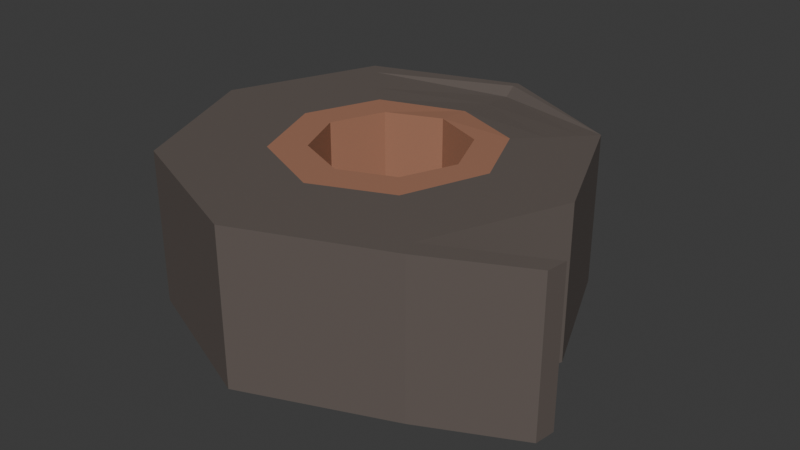 # Source: duct-tape.blend  (saved by Blender 5.1.29; exported with 4.5.12 LTS)
import bpy
from mathutils import Matrix  # noqa: F401  (used for matrix-valued properties, if any)

bpy.ops.wm.read_factory_settings(use_empty=True)
scene = bpy.context.scene
scene.name = 'Scene'

# ---- collections
col_collection = bpy.data.collections.new('Collection'); scene.collection.children.link(col_collection)

# ---- images (referenced by path relative to the original .blend; pixels are not part of the script)
import os
ASSET_DIR = os.environ.get("B2B_ASSET_DIR", "")  # directory of the original .blend (textures are referenced by path, not embedded)
HERE = os.path.dirname(os.path.abspath(__file__))  # packed textures are extracted next to this script under _unpacked/

def load_image(name, relpath, width, height, colorspace="sRGB"):
    """Load a texture the original file referenced (path relative to the .blend, or extracted next to this script)."""
    p = next((c for c in (os.path.join(HERE, relpath), os.path.join(ASSET_DIR, relpath)) if relpath and os.path.exists(c)), "")
    if p:
        img = bpy.data.images.load(p, check_existing=True)
        img.name = name
    else:  # same state as the original file: an image datablock whose file is absent (Cycles renders it pink)
        img = bpy.data.images.new(name, width, height)
        img.source = "FILE"
        img.filepath = "//" + (relpath or name)
    img.colorspace_settings.name = colorspace
    return img
img_worm_palette_png_001 = load_image('WORM-Palette.png.001', '_unpacked/WORM-Palette.52f920b4.png', 96, 96, 'sRGB')

# ---- materials (node trees are filled in below, after node groups)
mat_worm_001 = bpy.data.materials.new('WORM.001')
mat_worm_001.use_backface_culling_lightprobe_volume = False
mat_worm_001.use_transparent_shadow = False

# ---- material node trees
mat_worm_001.use_nodes = True; mat_worm_001.node_tree.nodes.clear()
_N = mat_worm_001.node_tree.nodes; _L = mat_worm_001.node_tree.links
n0 = _N.new('ShaderNodeBsdfPrincipled'); n0.name = 'Principled BSDF'; n0.location = (10, 300)
n0.distribution = 'GGX'
n0.subsurface_method = 'RANDOM_WALK_SKIN'
n0.inputs[3].default_value = 1.45
n0.inputs[27].default_value = (0.0, 0.0, 0.0, 1.0)
n0.inputs[28].default_value = 1.0
n1 = _N.new('ShaderNodeOutputMaterial'); n1.name = 'Material Output'; n1.location = (300, 300)
n2 = _N.new('ShaderNodeTexImage'); n2.name = 'Image Texture'; n2.location = (-393, 125)
n2.image = img_worm_palette_png_001
n2.interpolation = 'Closest'
_L.new(n0.outputs[0], n1.inputs[0])
_L.new(n2.outputs[0], n0.inputs[0])
n1.is_active_output = True

# ---- world
world_world = bpy.data.worlds.new('World'); scene.world = world_world
world_world.use_nodes = True; world_world.node_tree.nodes.clear()
_N = world_world.node_tree.nodes; _L = world_world.node_tree.links
n0 = _N.new('ShaderNodeOutputWorld'); n0.name = 'World Output'; n0.location = (200, 100)
n1 = _N.new('ShaderNodeBackground'); n1.name = 'Background'; n1.location = (-200, 100)
n1.inputs[0].default_value = (0.05088, 0.05088, 0.05088, 1.0)
_L.new(n1.outputs[0], n0.inputs[0])
n0.is_active_output = True
world_world.color = (0.05088, 0.05088, 0.05088)
world_world.sun_shadow_jitter_overblur = 0.0

# ---- meshes
me_duct_tape_lod_1 = bpy.data.meshes.new('Duct-Tape-LOD-1')
me_duct_tape_lod_1.from_pydata([(0.0005, 0.1775, 0.0), (-0.1326, 0.1326, 0.0), (-0.1875, -8.196e-09, 0.0), (-0.1326, -0.1326, 0.0), (1.639e-08, -0.1875, 0.0), (0.1326, -0.1326, 0.0), (0.1875, 2.236e-09, 0.0), (0.1326, 0.1326, 0.0), (4.168e-10, 0.07346, 0.0), (-0.05194, 0.05194, 0.0), (-0.07346, -6.193e-09, 0.0), (-0.05194, -0.05194, 0.0), (8.196e-09, -0.07346, 0.0), (0.05194, -0.05194, 0.0), (0.07346, -1.44e-10, 0.0), (0.05194, 0.05194, 0.0), (-0.1333, 0.1402, 0.15), (0.0, 0.1875, 0.15), (-0.1875, -8.289e-09, 0.15), (-0.1326, -0.1326, 0.15), (1.64e-08, -0.1875, 0.15), (0.1326, -0.1326, 0.15), (0.1326, 0.1326, 0.15), (-0.05194, 0.05194, 0.15), (4.168e-10, 0.07346, 0.15), (-0.07346, -6.193e-09, 0.15), (-0.05194, -0.05194, 0.15), (8.196e-09, -0.07346, 0.15), (0.05194, -0.05194, 0.15), (0.07346, -1.44e-10, 0.15), (0.05194, 0.05194, 0.15), (-0.1458, 0.1458, 0.0), (5e-06, 0.1963, -2.328e-10), (-0.2063, -8.581e-09, 0.0), (-0.1458, -0.1458, 0.0), (1.639e-08, -0.2063, 0.0), (0.1398, -0.1499, 0.0), (-0.1458, 0.1458, 0.15), (5e-06, 0.1963, 0.15), (-0.2063, -8.581e-09, 0.15), (-0.1458, -0.1458, 0.15), (1.639e-08, -0.2063, 0.15), (0.1398, -0.1499, 0.15), (0.1875, 2.095e-09, 0.15), (0.2338, -0.08481, 0.0), (0.2338, -0.08481, 0.15), (0.231, -0.105, 0.15), (0.231, -0.105, 0.0), (0.1188, -0.1312, 0.15), (-0.128, -0.1262, 0.15), (0.003651, 0.1709, 0.1441), (-0.1305, 0.1314, 0.15), (0.1201, 0.1192, 0.15), (0.1668, 0.005289, 0.15), (0.09652, -0.1047, 0.15), (0.07423, -0.07834, 0.15), (-0.1026, -0.1014, 0.15), (-0.07729, -0.07669, 0.15), (-0.1027, 0.09583, 0.15), (-0.0773, 0.07388, 0.15), (0.1357, 0.003526, 0.15), (0.1046, 0.001763, 0.15), (-0.000483, -0.11, 0.15), (-0.000966, -0.1465, 0.15), (-0.1072, 0.001782, 0.15), (-0.1409, 0.003565, 0.15), (0.001217, 0.1059, 0.148), (0.002434, 0.1384, 0.1461), (0.07471, 0.07386, 0.15), (0.09749, 0.09579, 0.15), (1.093e-08, -0.1115, 0.0), (0.1198, -0.1184, -1.164e-09), (0.07882, -0.07882, 0.0), (-0.1115, -6.861e-09, 0.0), (-0.1495, -7.528e-09, 0.0), (-0.1057, -0.1057, 0.0), (-0.07882, -0.07882, 0.0), (2.778e-10, 0.1115, 0.0), (-0.1057, 0.1057, 0.0), (-0.07882, 0.07882, 0.0), (0.07882, 0.07882, 0.0), (0.1094, 0.1305, 0.0), (0.1663, 0.008286, -1.164e-10), (0.1115, 6.493e-10, 0.0)], [], [(70, 12, 13, 72), (73, 10, 11, 76), (77, 8, 9, 79), (80, 15, 8, 77), (72, 13, 14, 83), (76, 11, 12, 70), (79, 9, 10, 73), (83, 14, 15, 80), (62, 55, 28, 27), (64, 57, 26, 25), (66, 59, 23, 24), (68, 66, 24, 30), (55, 61, 29, 28), (57, 62, 27, 26), (59, 64, 25, 23), (61, 68, 30, 29), (21, 42, 46, 45), (0, 1, 31, 32), (21, 20, 41, 42), (5, 6, 43, 21), (20, 19, 40, 41), (15, 30, 24, 8), (14, 29, 30, 15), (13, 28, 29, 14), (12, 27, 28, 13), (11, 26, 27, 12), (10, 25, 26, 11), (9, 23, 25, 10), (8, 24, 23, 9), (31, 33, 39, 37), (6, 7, 22, 43), (35, 36, 42, 41), (33, 34, 40, 39), (32, 31, 37, 38), (7, 32, 38, 22), (34, 35, 41, 40), (1, 2, 33, 31), (21, 43, 53, 48), (2, 3, 34, 33), (3, 4, 35, 34), (19, 18, 39, 40), (4, 5, 36, 35), (44, 45, 46, 47), (36, 5, 44, 47), (42, 36, 47, 46), (5, 21, 45, 44), (19, 20, 49), (22, 17, 50, 52), (17, 16, 51, 50), (18, 19, 49), (16, 37, 39, 51), (53, 52, 69, 60), (60, 69, 68, 61), (51, 18, 65, 58), (58, 65, 64, 59), (49, 20, 63, 56), (56, 63, 62, 57), (48, 53, 60, 54), (54, 60, 61, 55), (52, 50, 67, 69), (69, 67, 66, 68), (50, 51, 58, 67), (67, 58, 59, 66), (18, 49, 56, 65), (65, 56, 57, 64), (20, 48, 54, 63), (63, 54, 55, 62), (6, 82, 81, 7), (82, 83, 80, 81), (1, 78, 74, 2), (78, 79, 73, 74), (3, 75, 4), (75, 76, 70, 4), (5, 71, 82, 6), (71, 72, 83, 82), (81, 80, 77, 0), (0, 78, 1), (0, 77, 79, 78), (2, 74, 75, 3), (74, 73, 76, 75), (4, 71, 5), (4, 70, 72, 71), (7, 81, 0, 32), (48, 20, 21), (53, 43, 22, 52), (38, 17, 22), (37, 16, 17, 38), (51, 39, 18)])
_uv = me_duct_tape_lod_1.uv_layers.new(name='UVMap')
_uv.uv.foreach_set('vector', [0.2211, 0.4931, 0.2219, 0.4935, 0.2219, 0.4949, 0.2211, 0.4952, 0.234, 0.4765, 0.2348, 0.4769, 0.2348, 0.4783, 0.234, 0.4787, 0.2246, 0.4952, 0.2237, 0.4949, 0.2237, 0.4935, 0.2246, 0.4931, 0.2194, 0.4923, 0.2203, 0.4927, 0.2203, 0.4941, 0.2194, 0.4945, 0.2237, 0.4952, 0.2228, 0.4949, 0.2228, 0.4935, 0.2237, 0.4931, 0.2339, 0.4938, 0.2348, 0.4941, 0.2348, 0.4955, 0.2339, 0.4959, 0.2228, 0.4952, 0.2219, 0.4949, 0.2219, 0.4935, 0.2228, 0.4931, 0.2339, 0.4917, 0.2348, 0.492, 0.2348, 0.4934, 0.2339, 0.4938, 0.2357, 0.4842, 0.2357, 0.4862, 0.2349, 0.486, 0.2349, 0.4846, 0.2356, 0.4765, 0.2356, 0.4786, 0.2348, 0.4783, 0.2349, 0.4769, 0.2357, 0.4894, 0.2357, 0.4915, 0.235, 0.4911, 0.235, 0.4897, 0.2332, 0.4949, 0.2332, 0.4969, 0.2325, 0.4966, 0.2325, 0.4952, 0.2357, 0.4873, 0.2357, 0.4894, 0.235, 0.4891, 0.235, 0.4877, 0.2349, 0.4842, 0.2349, 0.4863, 0.2341, 0.4859, 0.2341, 0.4845, 0.2263, 0.4967, 0.2263, 0.4948, 0.2271, 0.4951, 0.2271, 0.4965, 0.2271, 0.4969, 0.2271, 0.4949, 0.2278, 0.4952, 0.2278, 0.4966, 0.2165, 0.9138, 0.2161, 0.9138, 0.2161, 0.9113, 0.2165, 0.911, 0.2207, 0.9032, 0.2208, 0.8997, 0.2212, 0.8995, 0.2212, 0.9033, 0.2076, 0.9146, 0.204, 0.9146, 0.2038, 0.9142, 0.2076, 0.9142, 0.2117, 0.9036, 0.2152, 0.9036, 0.2152, 0.9073, 0.2117, 0.9073, 0.2212, 0.9066, 0.2212, 0.9102, 0.2208, 0.9104, 0.2208, 0.9064, 0.2155, 0.4894, 0.2192, 0.4894, 0.2192, 0.4908, 0.2155, 0.4908, 0.2299, 0.4881, 0.2299, 0.4919, 0.2285, 0.4919, 0.2285, 0.4881, 0.2248, 0.4909, 0.2285, 0.4909, 0.2285, 0.4923, 0.2248, 0.4923, 0.2208, 0.4886, 0.2208, 0.4923, 0.2194, 0.4923, 0.2194, 0.4886, 0.2299, 0.4765, 0.2299, 0.4803, 0.2285, 0.4803, 0.2285, 0.4765, 0.2211, 0.4917, 0.2248, 0.4917, 0.2248, 0.4931, 0.2211, 0.4931, 0.2155, 0.4908, 0.2192, 0.4908, 0.2192, 0.4922, 0.2155, 0.4922, 0.23, 0.4844, 0.23, 0.4881, 0.2286, 0.4881, 0.2286, 0.4844, 0.2115, 0.8996, 0.2115, 0.9036, 0.2077, 0.9036, 0.2077, 0.8996, 0.2115, 0.9073, 0.2115, 0.9109, 0.2077, 0.9109, 0.2077, 0.9073, 0.2152, 0.8957, 0.2152, 0.8995, 0.2115, 0.8995, 0.2115, 0.8957, 0.2117, 0.9073, 0.2077, 0.9073, 0.2077, 0.9036, 0.2117, 0.9036, 0.2059, 0.9048, 0.2059, 0.9086, 0.2021, 0.9086, 0.2021, 0.9048, 0.2151, 0.9032, 0.2115, 0.9032, 0.2115, 0.8995, 0.2151, 0.8995, 0.2115, 0.8957, 0.2115, 0.8996, 0.2077, 0.8996, 0.2077, 0.8957, 0.2216, 0.8995, 0.2216, 0.9031, 0.2212, 0.9033, 0.2212, 0.8994, 0.2052, 0.9018, 0.2051, 0.8983, 0.2056, 0.8983, 0.2055, 0.9019, 0.2216, 0.9031, 0.2216, 0.8995, 0.2221, 0.8994, 0.2221, 0.9033, 0.2219, 0.911, 0.2219, 0.9146, 0.2215, 0.9148, 0.2215, 0.9108, 0.2217, 0.9066, 0.2217, 0.9102, 0.2212, 0.9104, 0.2212, 0.9064, 0.2147, 0.9141, 0.2183, 0.9141, 0.2183, 0.9145, 0.2145, 0.9145, 0.2201, 0.9146, 0.2201, 0.9108, 0.2206, 0.9108, 0.2206, 0.9146, 0.2224, 0.9034, 0.2229, 0.9034, 0.2229, 0.9062, 0.2224, 0.9059, 0.2177, 0.8995, 0.2177, 0.9032, 0.2151, 0.9032, 0.2151, 0.8995, 0.2115, 0.9073, 0.2152, 0.9073, 0.2152, 0.9101, 0.2115, 0.9101, 0.2061, 0.9043, 0.2061, 0.9079, 0.2059, 0.9044, 0.2227, 0.8957, 0.2227, 0.8993, 0.2224, 0.899, 0.2223, 0.8959, 0.2225, 0.8994, 0.2225, 0.9029, 0.2223, 0.9029, 0.2221, 0.8994, 0.2077, 0.9078, 0.2077, 0.9113, 0.2075, 0.9112, 0.2024, 0.8987, 0.2021, 0.8985, 0.2049, 0.8957, 0.2026, 0.8987, 0.2208, 0.9073, 0.2208, 0.9104, 0.2201, 0.91, 0.2201, 0.9075, 0.2077, 0.9115, 0.2077, 0.914, 0.207, 0.9137, 0.207, 0.9118, 0.2191, 0.9073, 0.2191, 0.9109, 0.2181, 0.9103, 0.2182, 0.9078, 0.213, 0.914, 0.213, 0.9115, 0.2137, 0.9118, 0.2137, 0.9137, 0.2201, 0.9073, 0.2201, 0.9108, 0.2191, 0.9104, 0.2192, 0.9076, 0.2038, 0.9114, 0.2038, 0.9142, 0.203, 0.9138, 0.203, 0.9117, 0.2207, 0.8995, 0.2207, 0.9031, 0.22, 0.9028, 0.22, 0.8999, 0.2122, 0.9115, 0.2122, 0.9144, 0.2115, 0.914, 0.2115, 0.9119, 0.2183, 0.9109, 0.2183, 0.914, 0.2175, 0.9137, 0.2175, 0.9111, 0.2145, 0.9115, 0.2145, 0.9141, 0.2137, 0.9138, 0.2138, 0.9118, 0.22, 0.8995, 0.22, 0.9029, 0.219, 0.9025, 0.2192, 0.8997, 0.213, 0.9115, 0.213, 0.9143, 0.2122, 0.9139, 0.2122, 0.9118, 0.2192, 0.8957, 0.2192, 0.8992, 0.2184, 0.8989, 0.2181, 0.8961, 0.2046, 0.9114, 0.2046, 0.9142, 0.2038, 0.9138, 0.2039, 0.9117, 0.2201, 0.9108, 0.2201, 0.9141, 0.2192, 0.9139, 0.2191, 0.9112, 0.2055, 0.9114, 0.2055, 0.914, 0.2047, 0.9138, 0.2046, 0.9118, 0.2203, 0.9034, 0.2207, 0.9038, 0.2207, 0.9071, 0.2202, 0.9069, 0.218, 0.9069, 0.2166, 0.9065, 0.2167, 0.9044, 0.218, 0.9036, 0.2202, 0.9071, 0.2193, 0.9068, 0.2193, 0.9039, 0.2202, 0.9036, 0.203, 0.9142, 0.2021, 0.9139, 0.2021, 0.9118, 0.203, 0.9114, 0.2175, 0.9138, 0.2166, 0.9135, 0.2175, 0.9102, 0.2181, 0.899, 0.2172, 0.8989, 0.2166, 0.8969, 0.2181, 0.8957, 0.2206, 0.8993, 0.2202, 0.8991, 0.2201, 0.8957, 0.2206, 0.8957, 0.219, 0.9028, 0.2177, 0.9022, 0.2177, 0.9001, 0.219, 0.8995, 0.2181, 0.9102, 0.2166, 0.9101, 0.2166, 0.9079, 0.2181, 0.9073, 0.2191, 0.9144, 0.2183, 0.9113, 0.2191, 0.9109, 0.2193, 0.9068, 0.218, 0.9058, 0.2184, 0.9037, 0.2193, 0.9036, 0.2192, 0.8957, 0.2201, 0.8961, 0.2201, 0.8989, 0.2192, 0.8993, 0.2161, 0.9139, 0.2152, 0.9135, 0.2152, 0.9114, 0.2161, 0.911, 0.2223, 0.9144, 0.2219, 0.911, 0.2223, 0.9108, 0.2077, 0.9078, 0.2061, 0.9068, 0.2064, 0.9047, 0.2077, 0.9043, 0.2228, 0.9145, 0.2225, 0.914, 0.2223, 0.911, 0.2228, 0.9108, 0.2055, 0.9019, 0.2077, 0.9043, 0.2052, 0.9018, 0.2056, 0.8983, 0.2051, 0.8983, 0.2076, 0.8957, 0.2077, 0.8961, 0.2024, 0.9023, 0.2026, 0.9022, 0.2051, 0.9048, 0.2021, 0.8985, 0.2024, 0.8987, 0.2026, 0.9022, 0.2024, 0.9023, 0.2026, 0.8987, 0.2049, 0.8957, 0.2051, 0.8961])
me_duct_tape_lod_1.materials.append(mat_worm_001)
me_duct_tape_lod_1.update()

# ---- objects
ob_duct_tape_lod_1 = bpy.data.objects.new('Duct-Tape-LOD-1', me_duct_tape_lod_1)

# ---- transforms, parenting, visibility, modifiers, constraints
ob_duct_tape_lod_1.location = (0.0, 0.0, 0.0)

# ---- collection membership
col_collection.objects.link(ob_duct_tape_lod_1)

# ---- scene / render settings (as saved in the file)
scene.frame_start = 1; scene.frame_end = 250; scene.frame_set(1)
scene.render.engine = 'BLENDER_EEVEE_NEXT'
scene.render.bake_bias = 0.0
scene.render.bake_samples = 0
scene.cycles.sampling_pattern = 'TABULATED_SOBOL'
scene.eevee.use_volume_custom_range = False
bpy.context.view_layer.update()

# ---- added for rendering (the .blend has no active camera and no usable light): camera, sun
cam_auto = bpy.data.cameras.new('AutoCamera')
cam_auto.lens = 50.0
cam_auto.sensor_width = 36.0
cam_auto.clip_end = 1000.0
ob_auto_camera = bpy.data.objects.new('AutoCamera', cam_auto)
scene.collection.objects.link(ob_auto_camera)
ob_auto_camera.location = (0.582783, -0.687783, 0.530189)
ob_auto_camera.rotation_euler = (1.09748, -7.21219e-08, 0.694738)
scene.camera = ob_auto_camera
light_auto_sun = bpy.data.lights.new('AutoSun', 'SUN')
light_auto_sun.energy = 3.0
light_auto_sun.angle = 0.0523599
ob_auto_sun = bpy.data.objects.new('AutoSun', light_auto_sun)
scene.collection.objects.link(ob_auto_sun)
ob_auto_sun.rotation_euler = (0.872665, 0.174533, 0.523599)
bpy.context.view_layer.update()
